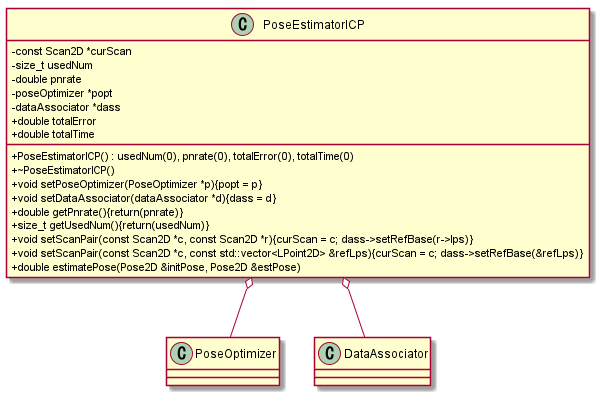

The diagram above was rendered by PlantUML. Its source (embedded in the PNG):
@startuml

skinparam classAttributeIconSize 0

class PoseEstimatorICP{
    - const Scan2D *curScan
    - size_t usedNum
    - double pnrate
    - poseOptimizer *popt
    - dataAssociator *dass
    + double totalError
    + double totalTime
    + PoseEstimatorICP() : usedNum(0), pnrate(0), totalError(0), totalTime(0)
    + ~PoseEstimatorICP()
    + void setPoseOptimizer(PoseOptimizer *p){popt = p}
    + void setDataAssociator(dataAssociator *d){dass = d}
    + double getPnrate(){return(pnrate)}
    + size_t getUsedNum(){return(usedNum)}
    + void setScanPair(const Scan2D *c, const Scan2D *r){curScan = c; dass->setRefBase(r->lps)}
    + void setScanPair(const Scan2D *c, const std::vector<LPoint2D> &refLps){curScan = c; dass->setRefBase(&refLps)}
    + double estimatePose(Pose2D &initPose, Pose2D &estPose)
}

PoseEstimatorICP o-- PoseOptimizer
PoseEstimatorICP o-- DataAssociator

@enduml